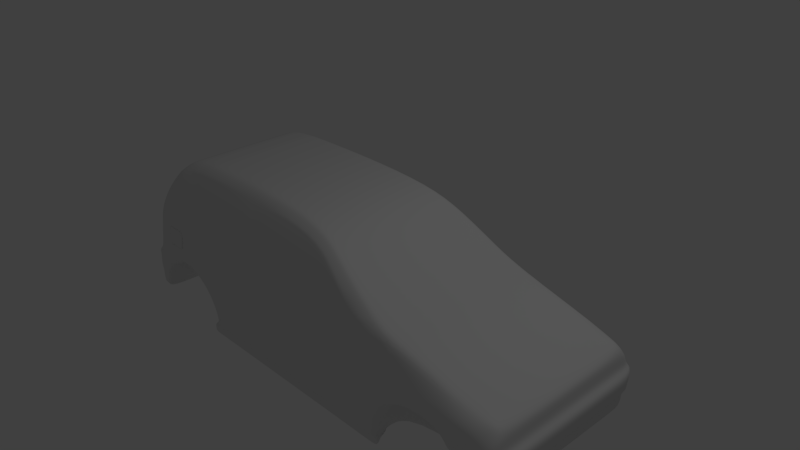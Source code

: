 # Source: model_2.blend  (saved by Blender 2.76.0; exported with 4.5.12 LTS)
import bpy
from mathutils import Matrix  # noqa: F401  (used for matrix-valued properties, if any)

bpy.ops.wm.read_factory_settings(use_empty=True)
scene = bpy.context.scene
scene.name = 'Scene'

# ---- collections
col_collection_1 = bpy.data.collections.new('Collection 1'); scene.collection.children.link(col_collection_1)

# ---- materials (node trees are filled in below, after node groups)
mat_material = bpy.data.materials.new('Material')
mat_material.alpha_threshold = 0.0
mat_material.use_transparent_shadow = False
mat_material.roughness = 0.5
mat_material.line_color = (0.0, 0.0, 0.0, 1.0)

# ---- material node trees

# ---- world
world_world = bpy.data.worlds.new('World'); scene.world = world_world
world_world.color = (0.05088, 0.05088, 0.05088)
world_world.use_sun_shadow = False
world_world.sun_shadow_jitter_overblur = 0.0
world_world.cycles.sampling_method = 'MANUAL'
world_world.cycles.sample_map_resolution = 256

# ---- cameras
cam_camera = bpy.data.cameras.new('Camera')
cam_camera.clip_end = 100.0
cam_camera.lens = 35.0
cam_camera.sensor_width = 32.0
cam_camera.sensor_height = 18.0
cam_camera.ortho_scale = 7.314
cam_camera.dof.focus_distance = 0.0
cam_camera.dof.aperture_fstop = 128.0

# ---- lights
light_lamp = bpy.data.lights.new('Lamp', 'POINT')
light_lamp.transmission_factor = 0.0
light_lamp.cutoff_distance = 30.0
light_lamp.energy = 100.0
light_lamp.shadow_buffer_clip_start = 1.001
light_lamp.shadow_soft_size = 0.1
light_lamp.shadow_maximum_resolution = 0.006
light_lamp.use_absolute_resolution = True
light_lamp.cycles.use_multiple_importance_sampling = False

# ---- meshes
me_cube = bpy.data.meshes.new('Cube')
me_cube.from_pydata([(-3.279, -1.249, -1.368), (-3.332, -1.249, -1.35), (-2.047, -1.249, -1.33), (1.196, -1.249, -1.324), (2.846, -1.213, -0.4867), (2.877, -1.249, -1.19), (3.128, -1.249, -0.7152), (3.125, -1.249, -1.065), (-3.347, -1.2, -0.004493), (2.845, -1.086, -0.3853), (3.104, -1.126, -0.5145), (1.317, -1.121, 0.03434), (-2.951, -0.996, 0.5964), (1.922, -1.29, -0.7283), (1.684, -1.29, -0.8269), (1.531, -1.29, -0.9678), (1.445, -1.29, -1.161), (1.41, -1.29, -1.328), (2.846, -1.249, -0.9599), (2.642, -1.29, -1.219), (2.629, -1.29, -1.095), (2.59, -1.29, -0.9809), (2.508, -1.29, -0.8808), (2.363, -1.29, -0.764), (2.17, -1.29, -0.7181), (2.577, -1.128, -0.3066), (2.869, -1.249, -1.069), (3.192, -1.249, -1.035), (-3.455, -1.249, -1.102), (-1.848, -1.249, -1.326), (-2.823, -1.265, -0.7599), (-2.847, -1.265, -0.7954), (-3.004, -1.265, -0.848), (-3.098, -1.265, -0.9248), (-3.175, -1.265, -1.018), (-3.232, -1.249, -1.125), (-3.267, -1.249, -1.24), (-2.096, -1.249, -0.8149), (-2.098, -1.265, -1.139), (-2.254, -1.265, -0.9417), (-3.082, -1.228, -0.1965), (-1.085, -1.249, -0.8152), (-2.47, -1.265, -0.8268), (-2.086, -0.8573, 0.8001), (-2.047, -1.257, -1.553), (1.19, -1.257, -1.542), (1.413, -1.256, -1.552), (-1.843, -1.257, -1.546), (2.883, -1.249, -1.391), (3.119, -1.249, -1.288), (2.639, -1.249, -1.433), (3.204, -1.249, -0.9206), (2.82, -1.249, -0.7496), (3.2, -1.301, -0.7566), (2.432, -1.29, -0.8094), (2.813, -1.301, -0.804), (-0.9789, -1.249, -1.325), (0.09074, -0.8694, 0.7489), (-0.96, -1.257, -1.544), (-1.113, -0.8547, 0.8111), (0.5847, -1.008, 0.4894), (-1.114, -0.9445, 0.7217), (-3.16, -1.249, -0.7447), (-3.457, -1.249, -1.237), (-3.507, -1.249, -0.9931), (-3.509, -1.249, -0.8002), (-3.45, -1.249, -0.7026), (-3.297, -1.249, -0.8277), (-3.217, -1.278, -0.7816), (-3.496, -1.278, -0.7442), (-3.349, -1.249, -1.026), (-3.328, -1.249, -1.116), (-3.341, -1.249, -1.246), (-3.508, -1.249, -0.9123), (-3.325, -1.249, -0.93), (-3.42, -1.249, -1.308), (3.22, -1.249, -0.8282), (2.835, -1.249, -0.8761), (1.352, -1.249, -0.8476), (2.822, -1.249, -0.6113), (3.114, -1.207, -0.6149), (2.744, -1.249, -1.082), (2.763, -1.249, -1.204), (2.761, -1.249, -1.412), (2.706, -1.249, -0.9671), (2.588, -1.249, -0.7568), (2.623, -1.301, -0.8067), (2.663, -1.249, -0.8785), (3.047, -1.055, -0.4028), (2.172, -1.286, -0.5655), (2.358, -1.278, -0.5884), (2.577, -1.278, -0.6109), (2.347, -1.132, -0.2394), (1.922, -1.286, -0.5557), (2.163, -1.14, -0.1882), (1.92, -1.15, -0.1217), (1.233, -1.249, -1.086), (-1.11, -1.075, 0.474), (-3.407, -1.249, -0.5277), (-3.105, -1.249, -0.5518), (-1.055, -1.249, -1.063), (-2.668, -0.9846, 0.6444), (-2.673, -1.249, -0.5547), (-2.413, -1.249, -0.5935), (-3.369, -1.227, -0.1829), (1.348, -1.241, -0.379), (-2.4, -1.229, -0.2092), (-1.106, -1.233, -0.2663), (1.923, -1.249, -0.415), (-2.657, -1.228, -0.2013), (2.577, -1.249, -0.4613), (2.353, -1.249, -0.445), (2.165, -1.249, -0.4317), (0.09043, -0.9841, 0.6585), (0.8178, -1.23, -0.2275), (0.8803, -1.193, 0.1353), (0.5227, -1.102, 0.4044), (-1.098, -1.222, -0.1133), (-1.108, -1.173, 0.1638), (-3.212, -1.149, 0.264), (-3.009, -1.043, 0.5404), (1.65, -1.286, -0.6363), (1.651, -1.249, -0.3986), (1.641, -1.16, -0.04771), (-1.902, -1.249, -1.061), (-1.104, -1.249, -0.6072), (-3.063, -1.2, -0.002881), (-2.942, -1.149, 0.2659), (-2.755, -1.043, 0.5423), (1.343, -1.249, -0.6223), (-2.386, -1.202, -0.0282), (-2.639, -1.201, -0.01375), (-2.316, -0.9666, 0.6965), (-2.793, -0.8741, 0.7293), (-2.579, -0.8661, 0.7632), (-2.283, -0.8591, 0.7927), (-2.139, -0.9654, 0.7016), (-0.9727, -1.249, -1.396), (-1.846, -1.249, -1.398), (-2.047, -1.249, -1.403), (1.411, -1.29, -1.401), (1.194, -1.249, -1.395), (-2.047, -1.274, -1.422), (1.411, -1.274, -1.42), (-0.9711, -1.274, -1.415), (-1.846, -1.274, -1.417), (1.193, -1.274, -1.414), (-2.045, -0.003399, -1.139), (2.579, 0.0002013, -0.3085), (2.348, 0.0002015, -0.2413), (-2.95, 0.0002013, 0.596), (-3.008, 0.0002015, 0.5385), (-3.495, 0.0004358, -0.746), (-3.508, 0.0001991, -0.802), (3.202, 0.0006956, -0.7585), (3.13, 0.0002015, -0.717), (-3.33, 0.0002053, -1.352), (-3.277, 0.0002246, -1.369), (3.205, 0.0002013, -0.9225), (3.221, 0.0002015, -0.83), (3.048, 0.0002013, -0.4539), (2.847, 0.0002015, -0.3871), (3.115, 0.0002013, -0.6167), (3.105, 0.0002015, -0.5164), (2.164, 0.0002013, -0.1901), (1.922, 0.0002015, -0.1235), (1.411, -0.6515, -1.134), (3.193, 0.0002013, -1.037), (-3.507, 0.000199, -0.9141), (-3.505, 0.000199, -0.995), (-3.006, -0.658, -1.126), (1.79, -0.6515, -1.146), (1.318, 0.0002013, 0.03801), (0.586, 0.0002015, 0.4861), (-3.367, 0.0002004, -0.1862), (-3.406, 0.0001991, -0.5295), (-3.419, 0.0001988, -1.309), (-3.346, 0.0002013, -0.007305), (-2.045, -0.7282, -1.139), (0.0921, 0.0002015, 0.7528), (-2.047, -1.172, -1.442), (-1.111, 0.0002013, 0.8167), (-2.085, 0.0002009, 0.8054), (3.127, 0.0002012, -1.066), (-3.454, 0.0001988, -1.103), (-3.456, 0.000199, -1.239), (1.642, 0.0002013, -0.04956), (2.762, 0.0002208, -1.414), (2.884, 0.0002013, -1.393), (-3.449, 0.0001991, -0.7044), (-2.792, 0.0002013, 0.7326), (3.12, 0.0002013, -1.29), (-2.577, 0.0002013, 0.7675), (2.64, 0.0002403, -1.435), (-2.282, 0.0002013, 0.7977), (-3.211, 0.0002013, 0.2545), (-2.747, -1.228, -0.2003), (-3.283, -1.249, -1.242), (-3.212, -1.249, -1.02), (-3.147, -1.249, -0.9259), (-3.067, -1.249, -0.8437), (-2.926, -1.271, -0.7925), (-2.895, -1.249, -0.7566), (-3.252, -1.249, -1.123), (-2.765, -1.249, -0.5541), (-3.29, -1.249, -1.364), (-2.378, -0.9692, 0.692), (-2.729, -1.201, -0.01143), (-2.346, -0.8606, 0.7864), (-2.345, 0.0002013, 0.7913), (-3.288, 0.0002205, -1.366), (-2.047, -1.262, -1.512), (1.412, -1.262, -1.511), (-0.9634, -1.262, -1.504), (-1.844, -1.262, -1.506), (1.191, -1.262, -1.502), (1.19, -1.172, -1.431), (1.413, -1.172, -1.442), (-1.843, -1.172, -1.436), (2.348, -1.007, -0.2404), (-3.008, -0.7946, 0.5394), (-3.509, -0.8282, -0.8011), (3.129, -0.9707, -0.7161), (-3.278, -0.8282, -1.368), (2.171, -0.8485, -0.719), (3.22, -0.8282, -0.8291), (-2.822, -0.8282, -0.7608), (2.846, -0.9415, -0.3862), (3.104, -0.9544, -0.5155), (1.921, -1.016, -0.1226), (-0.96, -1.172, -1.433), (1.445, -0.8485, -1.162), (-3.506, -0.8282, -0.9941), (2.433, -0.8485, -0.8103), (2.643, -0.8485, -1.22), (-2.469, -0.8282, -0.8277), (0.5853, -0.9428, 0.4877), (-2.046, -0.8282, -1.331), (-3.407, -0.8655, -0.5286), (1.531, -0.8485, -0.9687), (-2.032, -0.828, -1.403), (0.09142, -0.8152, 0.7509), (-2.086, -0.7157, 0.8028), (-3.457, -0.8282, -1.238), (2.884, -0.8282, -1.392), (-3.449, -0.8464, -0.7035), (1.685, -0.8485, -0.8278), (3.12, -0.8282, -1.289), (2.578, -0.9844, -0.3075), (-2.951, -0.788, 0.5962), (-3.496, -0.8424, -0.7451), (3.201, -0.8538, -0.7576), (-3.331, -0.8282, -1.351), (1.923, -0.8485, -0.7293), (3.204, -0.8282, -0.9215), (-2.846, -0.8282, -0.7963), (3.048, -0.8572, -0.453), (-3.004, -0.8282, -0.849), (3.115, -1.045, -0.6158), (-3.098, -0.8282, -0.9257), (2.163, -1.011, -0.1892), (-0.96, -1.228, -1.544), (-3.174, -0.8282, -1.019), (1.41, -0.8485, -1.329), (-3.231, -0.8282, -1.126), (3.192, -0.8282, -1.036), (-3.507, -0.8282, -0.9132), (2.364, -0.8485, -0.7649), (-1.843, -1.228, -1.546), (-3.266, -0.8282, -1.241), (2.63, -0.8485, -1.096), (2.591, -0.8485, -0.9818), (1.317, -1.046, 0.03617), (-2.097, -0.8282, -1.14), (-2.254, -0.8282, -0.9426), (2.509, -0.8485, -0.8818), (-3.368, -0.8541, -0.1845), (-3.419, -0.8282, -1.308), (-3.346, -0.8478, -0.005899), (1.411, -0.8485, -1.402), (1.413, -1.228, -1.552), (-1.112, -0.7144, 0.8139), (3.126, -0.8282, -1.066), (-3.455, -0.8282, -1.102), (1.641, -1.037, -0.04864), (2.762, -0.8282, -1.413), (-2.792, -0.7321, 0.7309), (-2.578, -0.7201, 0.7654), (2.64, -0.8282, -1.434), (-2.283, -0.7166, 0.7952), (-3.212, -0.8273, 0.2593), (-3.289, -0.8282, -1.365), (-2.346, -0.7173, 0.7889), (1.19, -1.228, -1.542), (-2.047, -1.228, -1.553), (-2.749, -0.7282, -1.131), (-2.749, -0.8282, -1.229), (-2.68, -0.8282, -1.156), (-2.636, -0.8282, -1.079), (-2.676, -0.8282, -0.9342), (-2.736, -0.8282, -0.8383), (-2.824, -0.7282, -1.127), (-2.994, -0.8282, -1.271), (-2.92, -0.8282, -1.15), (-2.818, -0.8282, -1.048), (-2.773, -0.8282, -0.9334), (-2.791, -0.8282, -0.8393), (-2.59, -0.7282, -1.135), (-2.59, -0.8282, -1.331), (-2.535, -0.8282, -1.24), (-2.468, -0.8282, -1.086), (-2.506, -0.8282, -0.9351), (-2.637, -0.8282, -0.8372), (1.412, -0.0004546, -1.146), (1.79, -0.0004546, -1.146), (-2.922, 0.0002246, -1.121), (-2.749, -0.002133, -1.131), (-2.824, -0.002133, -1.127), (-2.59, -0.002134, -1.135), (1.075, -1.23, -0.2242), (1.12, -1.23, -0.1244), (1.088, -1.217, -0.008236), (-0.9957, -1.171, 0.1699), (-0.9976, -1.076, 0.4636), (0.07156, -0.9855, 0.6382), (-1.001, -0.9656, 0.6981), (0.4808, -1.103, 0.3977), (0.7603, -1.227, -0.2007), (0.8195, -1.19, 0.1428), (-0.9858, -1.218, -0.09261), (-1.258, -1.168, 0.1843), (-1.26, -1.081, 0.4615), (-2.22, -1.048, 0.5192), (-1.249, -1.213, -0.06333), (-2.9, -1.187, 0.03536), (-2.792, -1.146, 0.2756), (-2.625, -1.044, 0.5382), (-2.548, -0.9859, 0.6354), (-2.603, -1.147, 0.2692), (-2.531, -1.148, 0.2675), (-2.474, -1.046, 0.5248), (-2.412, -1.046, 0.5254), (-2.394, -0.9825, 0.6503), (-2.332, -0.983, 0.6602), (-2.599, -1.194, 0.02566), (-2.679, -1.193, 0.02772), (-2.372, -1.194, 0.01274), (-2.314, -1.148, 0.2663), (-2.152, -0.9762, 0.6648), (-1.263, -0.9719, 0.6828), (-2.764, -1.23, -0.2334), (-2.691, -1.23, -0.2342), (-2.779, -1.247, -0.5207), (-3.054, -1.247, -0.5189), (-2.704, -1.247, -0.5212), (-3.036, -1.23, -0.2303), (-2.771, -1.247, -0.2462), (-2.704, -1.247, -0.247), (-2.784, -1.263, -0.5078), (-3.035, -1.263, -0.5061), (-2.716, -1.263, -0.5083), (-3.018, -1.247, -0.2434), (-3.332, -1.249, -1.245), (-3.327, -1.249, -1.025), (-3.296, -1.249, -0.9293), (-3.171, -1.274, -0.7834), (-3.118, -1.249, -0.7467), (-3.316, -1.249, -1.117), (-3.05, -1.249, -0.5522), (-2.54, 0.0002013, 0.7713), (-3.028, -1.228, -0.1971), (-3.26, -1.249, -0.8303), (-3.325, -1.249, -1.352), (-2.509, -0.9736, 0.6756), (-3.009, -1.2, -0.004257), (-2.541, -0.8652, 0.767), (-3.324, 0.0002077, -1.354), (-2.541, -0.7196, 0.7691), (-3.324, -0.8282, -1.353), (-2.762, -1.146, 0.2745), (-2.601, -1.044, 0.536), (-2.523, -0.9853, 0.6378), (-2.865, -1.187, 0.03413), (-3.01, -1.247, -0.5192), (-2.992, -1.23, -0.2308), (-2.995, -1.263, -0.5064), (-2.978, -1.247, -0.2439), (-2.698, -1.223, -0.2408), (-2.71, -1.24, -0.5146), (-2.768, -1.223, -0.24), (-2.781, -1.24, -0.5141), (-3.045, -1.24, -0.5123), (-3.027, -1.223, -0.237), (-2.985, -1.223, -0.2375), (-3.002, -1.24, -0.5126), (-2.548, -0.9777, 0.6714)], [], [(98, 99, 40, 104), (109, 196, 350, 351), (106, 109, 102, 103), (362, 72, 1, 372), (125, 103, 37, 41), (37, 103, 42, 39), (100, 124, 29, 56), (213, 214, 47, 58), (211, 44, 47, 214), (62, 99, 98, 66), (200, 199, 33, 32), (198, 203, 35, 34), (202, 201, 31, 30), (199, 198, 34, 33), (365, 68, 67, 371), (74, 73, 64, 70), (70, 64, 28, 71), (71, 28, 63, 72), (75, 1, 72, 63), (74, 67, 65, 73), (65, 67, 68, 69), (69, 68, 62, 66), (96, 100, 56, 3), (203, 197, 36, 35), (202, 30, 102, 204), (95, 108, 112, 94), (25, 110, 4, 9), (112, 89, 90, 111), (90, 23, 85, 91), (85, 23, 54, 86), (86, 54, 22, 87), (87, 22, 21, 84), (84, 21, 20, 81), (20, 19, 82, 81), (81, 82, 5, 26), (82, 83, 48, 5), (49, 7, 5, 48), (7, 27, 26, 5), (27, 51, 18, 26), (18, 84, 81, 26), (18, 77, 87, 84), (77, 55, 86, 87), (55, 52, 85, 86), (52, 79, 91, 85), (4, 79, 80, 10), (79, 52, 6, 80), (52, 55, 53, 6), (55, 77, 76, 53), (76, 77, 18, 51), (90, 89, 24, 23), (4, 110, 91, 79), (83, 82, 19, 50), (103, 102, 30, 42), (105, 122, 123), (117, 118, 330, 333), (116, 113, 324, 326), (118, 117, 329, 322), (57, 113, 116, 60), (136, 132, 343, 348), (61, 113, 57, 59), (215, 213, 58, 45), (90, 91, 110, 111), (215, 45, 46, 212), (16, 96, 3, 17), (96, 16, 15, 78), (78, 15, 14, 121), (93, 121, 14, 13), (92, 111, 110, 25), (112, 111, 92, 94), (121, 93, 108, 122), (93, 13, 24, 89), (93, 89, 112, 108), (123, 122, 108, 95), (88, 9, 4, 10), (124, 38, 2, 29), (124, 37, 39, 38), (41, 37, 124, 100), (100, 96, 78, 41), (125, 107, 106, 103), (8, 104, 40, 126), (127, 119, 8, 126), (127, 128, 120, 119), (101, 12, 120, 128), (78, 121, 129), (129, 121, 122, 105), (78, 129, 125, 41), (114, 117, 107, 105), (118, 97, 331, 330), (101, 128, 336, 337), (97, 61, 349, 331), (370, 374, 126, 40), (130, 131, 109, 106), (106, 107, 117, 130), (134, 133, 12, 101), (373, 375, 134, 395), (43, 135, 132, 136), (128, 127, 335, 336), (374, 207, 345, 382), (132, 206, 342, 343), (61, 136, 348, 349), (43, 136, 61, 59), (60, 116, 115, 11), (117, 114, 327, 329), (3, 141, 140, 17), (3, 56, 137, 141), (2, 139, 138, 29), (56, 29, 138, 137), (141, 146, 143, 140), (141, 137, 144, 146), (139, 142, 145, 138), (137, 138, 145, 144), (269, 223, 170), (250, 245, 189, 152), (282, 247, 191, 183), (289, 242, 182, 194), (284, 229, 165, 186), (290, 220, 151, 195), (260, 219, 149, 164), (258, 222, 155, 162), (288, 234, 171), (278, 290, 195, 177), (292, 289, 194, 209), (285, 288, 193, 187), (286, 287, 192, 190), (46, 280, 217, 212), (247, 244, 188, 191), (249, 286, 190, 150), (288, 171, 314, 193), (266, 221, 153, 168), (283, 232, 169, 184), (245, 238, 175, 189), (277, 243, 185, 176), (244, 285, 187, 188), (272, 284, 186, 172), (281, 241, 179, 181), (243, 283, 184, 185), (265, 282, 183, 167), (242, 281, 181, 182), (241, 236, 173, 179), (308, 307, 178, 240), (248, 227, 161, 148), (276, 278, 177, 174), (252, 277, 176, 156), (238, 276, 174, 175), (236, 272, 172, 173), (232, 266, 168, 169), (254, 265, 167, 158), (256, 228, 163, 160), (229, 260, 164, 165), (251, 225, 159, 154), (228, 258, 162, 163), (227, 256, 160, 161), (225, 254, 158, 159), (378, 252, 156, 376), (222, 251, 154, 155), (221, 250, 152, 153), (220, 249, 150, 151), (219, 248, 148, 149), (313, 314, 171, 166), (223, 291, 210, 157), (377, 292, 209, 369), (132, 135, 208, 206), (109, 131, 207, 196), (130, 117, 333, 346), (373, 395, 337, 381), (131, 130, 346, 344), (366, 202, 204, 368), (367, 362, 197, 203), (31, 201, 200, 32), (364, 363, 198, 199), (366, 365, 201, 202), (363, 367, 203, 198), (371, 364, 199, 200), (36, 197, 205, 0), (370, 40, 355, 384), (143, 212, 217), (146, 215, 212, 143), (146, 144, 213, 215), (142, 211, 214, 145), (144, 145, 214, 213), (47, 44, 294, 268), (261, 268, 218, 230), (375, 208, 292, 377), (0, 205, 291, 223), (58, 47, 268, 261), (92, 25, 248, 219), (120, 12, 249, 220), (65, 69, 250, 221), (6, 53, 251, 222), (372, 1, 252, 378), (24, 13, 253, 224), (76, 51, 254, 225), (30, 31, 255, 226), (9, 88, 256, 227), (31, 32, 257, 255), (10, 80, 258, 228), (53, 76, 225, 251), (32, 33, 259, 257), (95, 94, 260, 229), (268, 294, 180, 218), (33, 34, 262, 259), (16, 17, 263, 231), (88, 10, 228, 256), (34, 35, 264, 262), (51, 27, 265, 254), (64, 73, 266, 232), (54, 23, 267, 233), (45, 58, 261, 293), (35, 36, 269, 264), (19, 20, 270, 234), (42, 30, 226, 235), (280, 293, 216, 217), (20, 21, 271, 270), (60, 11, 272, 236), (2, 38, 273, 237), (38, 39, 274, 273), (21, 22, 275, 271), (98, 104, 276, 238), (1, 75, 277, 252), (104, 8, 278, 276), (22, 54, 233, 275), (15, 16, 231, 239), (25, 9, 227, 248), (139, 2, 237, 240), (57, 60, 236, 241), (17, 140, 279, 263), (46, 45, 293, 280), (43, 59, 281, 242), (27, 7, 282, 265), (63, 28, 283, 243), (59, 57, 241, 281), (11, 123, 284, 272), (48, 83, 285, 244), (75, 63, 243, 277), (66, 98, 238, 245), (28, 64, 232, 283), (293, 261, 230, 216), (39, 42, 235, 274), (73, 65, 221, 266), (14, 15, 239, 246), (23, 24, 224, 267), (142, 139, 240, 180), (12, 133, 286, 249), (49, 48, 244, 247), (143, 217, 279, 140), (133, 134, 287, 286), (83, 50, 288, 285), (208, 135, 289, 292), (8, 119, 290, 278), (50, 19, 234, 288), (80, 6, 222, 258), (94, 92, 219, 260), (119, 120, 220, 290), (123, 95, 229, 284), (135, 43, 242, 289), (7, 49, 247, 282), (13, 14, 246, 253), (69, 66, 245, 250), (36, 0, 223, 269), (303, 264, 269, 302), (309, 237, 273, 310), (310, 273, 274, 311), (311, 274, 235, 312), (302, 269, 301), (264, 303, 304, 262), (305, 299, 300, 306), (304, 298, 299, 305), (303, 297, 298, 304), (309, 297, 296, 308), (302, 301, 295, 296), (262, 304, 305, 259), (259, 305, 306, 257), (297, 303, 302, 296), (237, 309, 308, 240), (299, 311, 312, 300), (298, 310, 311, 299), (297, 309, 310, 298), (296, 295, 307, 308), (255, 257, 306), (226, 255, 306), (306, 300, 226), (312, 226, 300), (226, 312, 235), (270, 231, 263, 234), (271, 239, 231, 270), (275, 246, 239, 271), (233, 253, 246, 275), (253, 233, 267, 224), (263, 166, 171, 234), (313, 166, 178, 147), (315, 170, 223, 157), (307, 295, 316, 318), (295, 301, 317, 316), (301, 170, 315, 317), (178, 307, 318, 147), (170, 301, 269), (263, 279, 166), (211, 142, 180), (211, 180, 294, 44), (217, 216, 279), (180, 240, 218), (230, 218, 240), (230, 240, 279, 216), (178, 166, 279, 240), (115, 321, 11), (11, 321, 320, 123), (123, 320, 319, 105), (114, 105, 319), (320, 321, 114, 319), (115, 114, 321), (328, 322, 329, 327), (323, 322, 328, 326), (325, 323, 326, 324), (114, 115, 328, 327), (97, 118, 322, 323), (115, 116, 326, 328), (61, 97, 323, 325), (113, 61, 325, 324), (332, 331, 349, 348), (331, 332, 347, 330), (338, 345, 344, 339), (340, 338, 339, 341), (381, 337, 336, 380), (343, 341, 332, 348), (341, 339, 347, 332), (339, 344, 346, 347), (330, 347, 346, 333), (343, 342, 340, 341), (380, 379, 338, 340), (379, 382, 345, 338), (207, 131, 344, 345), (127, 126, 334, 335), (125, 129, 105, 107), (387, 389, 356, 357), (388, 387, 357, 360), (204, 102, 354, 352), (368, 204, 352, 383), (391, 392, 355, 353), (102, 109, 351, 354), (356, 358, 360, 357), (99, 353, 355, 40), (390, 388, 360, 358), (394, 390, 358, 385), (393, 392, 361, 386), (385, 386, 361, 359), (358, 356, 386, 385), (389, 393, 386, 356), (391, 394, 385, 359), (99, 368, 383, 353), (335, 334, 382, 379), (336, 335, 379, 380), (342, 381, 380, 340), (205, 372, 378, 291), (134, 375, 377, 287), (196, 370, 384, 350), (67, 74, 364, 371), (70, 71, 367, 363), (62, 68, 365, 366), (74, 70, 363, 364), (71, 72, 362, 367), (62, 366, 368, 99), (206, 373, 381, 342), (287, 377, 369, 192), (291, 378, 376, 210), (126, 374, 382, 334), (206, 208, 375, 373), (196, 207, 374, 370), (201, 365, 371, 200), (197, 362, 372, 205), (353, 383, 394, 391), (350, 384, 393, 389), (384, 355, 392, 393), (383, 352, 390, 394), (352, 354, 388, 390), (359, 361, 392, 391), (354, 351, 387, 388), (351, 350, 389, 387), (337, 395, 101), (134, 101, 395)])
me_cube.polygons.foreach_set('use_smooth', [True] * 379)
_k = {(48, 49): 0.29804, (49, 247): 0.8, (183, 282): 0.8, (191, 247): 0.8, (7, 282): 0.8, (391, 394): 1.0, (389, 393): 1.0, (392, 393): 1.0, (390, 394): 1.0, (388, 390): 1.0, (391, 392): 1.0, (387, 388): 1.0, (387, 389): 1.0}
me_cube.attributes.new('crease_edge', 'FLOAT', 'EDGE').data.foreach_set('value', [_k.get((min(e.vertices), max(e.vertices)), 0.0) for e in me_cube.edges])
me_cube.materials.append(mat_material)
me_cube.use_remesh_preserve_volume = False
me_cube.use_remesh_preserve_attributes = False
me_cube.use_mirror_vertex_groups = False
me_cube.update()

# ---- objects
ob_cube = bpy.data.objects.new('Cube', me_cube)
ob_lamp = bpy.data.objects.new('Lamp', light_lamp)
ob_camera = bpy.data.objects.new('Camera', cam_camera)

# ---- transforms, parenting, visibility, modifiers, constraints
ob_cube.location = (0.0, 0.0, 0.0)
ob_cube.lock_rotations_4d = False
ob_cube.empty_display_type = 'ARROWS'
ob_cube.lineart.crease_threshold = 0.0
_m = ob_cube.modifiers.new('Subsurf', 'SUBSURF')
_m.uv_smooth = 'PRESERVE_CORNERS'
_m.quality = 2
_m.levels = 3
_m.show_only_control_edges = False
_m = ob_cube.modifiers.new('Mirror', 'MIRROR')
_m.use_axis = (False, True, False)
ob_lamp.location = (4.076, 1.005, 5.904)
ob_lamp.rotation_euler = (0.6503, 0.05522, 1.866)
ob_lamp.lock_rotations_4d = False
ob_lamp.empty_display_type = 'ARROWS'
ob_lamp.color = (0.0, 0.0, 0.0, 0.0)
ob_lamp.lineart.crease_threshold = 0.0
ob_camera.location = (7.481, -6.508, 5.344)
ob_camera.rotation_euler = (1.109, 0.01082, 0.8149)
ob_camera.lock_rotations_4d = False
ob_camera.empty_display_type = 'ARROWS'
ob_camera.color = (0.0, 0.0, 0.0, 0.0)
ob_camera.display_type = 'WIRE'
ob_camera.lineart.crease_threshold = 0.0

# ---- collection membership
col_collection_1.objects.link(ob_cube)
col_collection_1.objects.link(ob_lamp)
col_collection_1.objects.link(ob_camera)

# ---- scene / render settings (as saved in the file)
scene.camera = ob_camera
scene.frame_start = 1; scene.frame_end = 250; scene.frame_set(1)
scene.render.engine = 'BLENDER_EEVEE_NEXT'
scene.render.resolution_percentage = 50
scene.render.dither_intensity = 0.0
scene.cycles.use_denoising = False
scene.cycles.samples = 10
scene.cycles.sampling_pattern = 'TABULATED_SOBOL'
scene.cycles.light_sampling_threshold = 0.0
scene.cycles.use_adaptive_sampling = False
scene.cycles.use_light_tree = False
scene.cycles.blur_glossy = 0.0
scene.cycles.pixel_filter_type = 'GAUSSIAN'
scene.cycles.sample_clamp_indirect = 0.0
scene.view_settings.view_transform = 'Standard'
bpy.context.view_layer.update()
